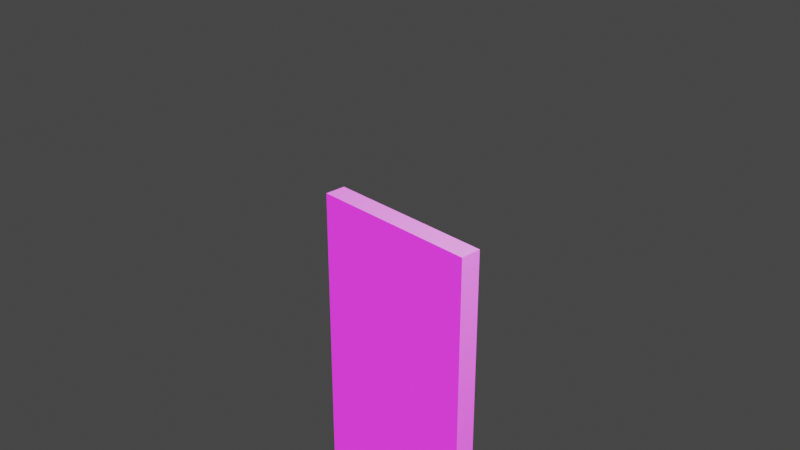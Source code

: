# Source: wall-naka.blend.blend  (saved by Blender 3.6.13; exported with 4.5.12 LTS)
import bpy
from mathutils import Matrix  # noqa: F401  (used for matrix-valued properties, if any)

bpy.ops.wm.read_factory_settings(use_empty=True)
scene = bpy.context.scene
scene.name = 'Scene'

# ---- collections
col_collection = bpy.data.collections.new('Collection'); scene.collection.children.link(col_collection)

# ---- images (referenced by path relative to the original .blend; pixels are not part of the script)
import os
ASSET_DIR = os.environ.get("B2B_ASSET_DIR", "")  # directory of the original .blend (textures are referenced by path, not embedded)
HERE = os.path.dirname(os.path.abspath(__file__))  # packed textures are extracted next to this script under _unpacked/

def load_image(name, relpath, width, height, colorspace="sRGB"):
    """Load a texture the original file referenced (path relative to the .blend, or extracted next to this script)."""
    p = next((c for c in (os.path.join(HERE, relpath), os.path.join(ASSET_DIR, relpath)) if relpath and os.path.exists(c)), "")
    if p:
        img = bpy.data.images.load(p, check_existing=True)
        img.name = name
    else:  # same state as the original file: an image datablock whose file is absent (Cycles renders it pink)
        img = bpy.data.images.new(name, width, height)
        img.source = "FILE"
        img.filepath = "//" + (relpath or name)
    img.colorspace_settings.name = colorspace
    return img
img_tunnnel2_png = load_image('tunnnel2.png', 'tunnnel2.png', 1024, 1024, 'sRGB')

# ---- materials (node trees are filled in below, after node groups)
mat_material = bpy.data.materials.new('Material')
mat_material.alpha_threshold = 0.0
mat_material.use_transparent_shadow = False
mat_material.roughness = 0.5
mat_material.line_color = (0.0, 0.0, 0.0, 1.0)

# ---- material node trees
mat_material.use_nodes = True; mat_material.node_tree.nodes.clear()
_N = mat_material.node_tree.nodes; _L = mat_material.node_tree.links
n0 = _N.new('ShaderNodeOutputMaterial'); n0.name = 'Material Output'; n0.location = (300, 300)
n1 = _N.new('ShaderNodeBsdfPrincipled'); n1.name = 'Principled BSDF'; n1.location = (10, 300)
n1.distribution = 'GGX'
n1.subsurface_method = 'RANDOM_WALK_SKIN'
n1.inputs[3].default_value = 1.45
n1.inputs[28].default_value = 1.0
n2 = _N.new('ShaderNodeTexImage'); n2.name = '画像テクスチャ'; n2.location = (-280, -200)
n2.image = img_tunnnel2_png
_L.new(n1.outputs[0], n0.inputs[0])
_L.new(n2.outputs[0], n1.inputs[27])
n0.is_active_output = True

# ---- world
world_world = bpy.data.worlds.new('World'); scene.world = world_world
world_world.use_nodes = True; world_world.node_tree.nodes.clear()
_N = world_world.node_tree.nodes; _L = world_world.node_tree.links
n0 = _N.new('ShaderNodeOutputWorld'); n0.name = 'World Output'; n0.location = (300, 300)
n1 = _N.new('ShaderNodeBackground'); n1.name = 'Background'; n1.location = (10, 300)
n1.inputs[0].default_value = (0.05088, 0.05088, 0.05088, 1.0)
_L.new(n1.outputs[0], n0.inputs[0])
n0.is_active_output = True
world_world.color = (0.05088, 0.05088, 0.05088)
world_world.use_sun_shadow = False
world_world.sun_shadow_jitter_overblur = 0.0

# ---- cameras
cam_camera = bpy.data.cameras.new('Camera')
cam_camera.clip_end = 100.0
cam_camera.ortho_scale = 7.314

# ---- lights
light_light = bpy.data.lights.new('Light', 'POINT')
light_light.transmission_factor = 0.0
light_light.energy = 1000.0
light_light.shadow_soft_size = 0.1
light_light.shadow_maximum_resolution = 0.006
light_light.use_absolute_resolution = True

# ---- meshes
me_cube = bpy.data.meshes.new('Cube')
me_cube.from_pydata([(1.0, 1.0, 1.0), (1.0, 1.0, -1.0), (1.0, -1.0, 1.0), (1.0, -1.0, -1.0), (-1.0, 1.0, 1.0), (-1.0, 1.0, -1.0), (-1.0, -1.0, 1.0), (-1.0, -1.0, -1.0)], [], [(0, 4, 6, 2), (3, 2, 6, 7), (7, 6, 4, 5), (5, 1, 3, 7), (1, 0, 2, 3), (5, 4, 0, 1)])
_uv = me_cube.uv_layers.new(name='UVMap')
_uv.uv.foreach_set('vector', [0.625, 0.5, 0.875, 0.5, 0.875, 0.75, 0.625, 0.75, 0.375, 0.75, 0.625, 0.75, 0.625, 1.0, 0.375, 1.0, 0.375, 0.0, 0.625, 0.0, 0.625, 0.25, 0.375, 0.25, 0.125, 0.5, 0.375, 0.5, 0.375, 0.75, 0.125, 0.75, 0.375, 0.5, 0.625, 0.5, 0.625, 0.75, 0.375, 0.75, 0.375, 0.25, 0.625, 0.25, 0.625, 0.5, 0.375, 0.5])
me_cube.materials.append(mat_material)
me_cube.materials.append(None)
me_cube.use_mirror_vertex_groups = False
me_cube.update()

# ---- objects
ob_cube = bpy.data.objects.new('Cube', me_cube)
ob_light = bpy.data.objects.new('Light', light_light)
ob_camera = bpy.data.objects.new('Camera', cam_camera)

# ---- transforms, parenting, visibility, modifiers, constraints
ob_cube.location = (0.0, 0.0, -1.82)
ob_cube.scale = (1.0, 0.1224, 1.806)
ob_cube.lock_rotations_4d = False
ob_cube.empty_display_type = 'ARROWS'
ob_cube.lineart.crease_threshold = 0.0
ob_light.location = (4.076, 1.005, 5.904)
ob_light.rotation_euler = (0.6503, 0.05522, 1.866)
ob_light.lock_rotations_4d = False
ob_light.empty_display_type = 'ARROWS'
ob_light.color = (0.0, 0.0, 0.0, 0.0)
ob_light.lineart.crease_threshold = 0.0
ob_camera.location = (7.359, -6.926, 4.958)
ob_camera.rotation_euler = (1.109, 0.0, 0.8149)
ob_camera.lock_rotations_4d = False
ob_camera.empty_display_type = 'ARROWS'
ob_camera.color = (0.0, 0.0, 0.0, 0.0)
ob_camera.display_type = 'WIRE'
ob_camera.lineart.crease_threshold = 0.0

# ---- collection membership
col_collection.objects.link(ob_cube)
col_collection.objects.link(ob_light)
col_collection.objects.link(ob_camera)

# ---- scene / render settings (as saved in the file)
scene.camera = ob_camera
scene.frame_start = 1; scene.frame_end = 250; scene.frame_set(1)
scene.render.engine = 'BLENDER_EEVEE_NEXT'
scene.cycles.sampling_pattern = 'TABULATED_SOBOL'
scene.view_settings.view_transform = 'Filmic'
bpy.context.view_layer.update()
